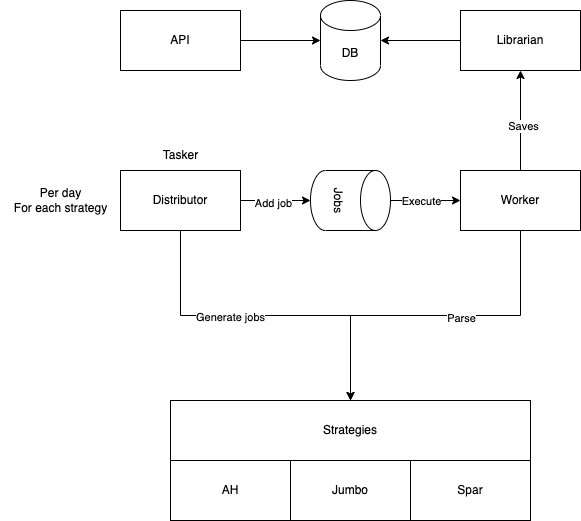

The diagram above was exported from draw.io. Its source (the exported page's mxGraphModel, read from the mxfile embedded in the PNG):
<mxGraphModel dx="1517" dy="284" grid="1" gridSize="10" guides="1" tooltips="1" connect="1" arrows="1" fold="1" page="1" pageScale="1" pageWidth="827" pageHeight="1169" math="0" shadow="0">
  <root>
    <mxCell id="0" />
    <mxCell id="1" parent="0" />
    <mxCell id="pzADsuPByFEKmoiX0YVl-13" style="edgeStyle=orthogonalEdgeStyle;rounded=0;orthogonalLoop=1;jettySize=auto;html=1;entryX=0.5;entryY=1;entryDx=0;entryDy=0;entryPerimeter=0;" parent="1" source="pzADsuPByFEKmoiX0YVl-1" target="pzADsuPByFEKmoiX0YVl-11" edge="1">
      <mxGeometry relative="1" as="geometry" />
    </mxCell>
    <mxCell id="pzADsuPByFEKmoiX0YVl-32" value="Add job" style="edgeLabel;html=1;align=center;verticalAlign=middle;resizable=0;points=[];" parent="pzADsuPByFEKmoiX0YVl-13" vertex="1" connectable="0">
      <mxGeometry x="-0.0857" y="-2" relative="1" as="geometry">
        <mxPoint as="offset" />
      </mxGeometry>
    </mxCell>
    <mxCell id="pzADsuPByFEKmoiX0YVl-28" style="edgeStyle=orthogonalEdgeStyle;rounded=0;orthogonalLoop=1;jettySize=auto;html=1;entryX=0.5;entryY=0;entryDx=0;entryDy=0;" parent="1" source="pzADsuPByFEKmoiX0YVl-1" target="pzADsuPByFEKmoiX0YVl-24" edge="1">
      <mxGeometry relative="1" as="geometry" />
    </mxCell>
    <mxCell id="pzADsuPByFEKmoiX0YVl-29" value="Generate jobs" style="edgeLabel;html=1;align=center;verticalAlign=middle;resizable=0;points=[];" parent="pzADsuPByFEKmoiX0YVl-28" vertex="1" connectable="0">
      <mxGeometry x="-0.2118" y="-1" relative="1" as="geometry">
        <mxPoint as="offset" />
      </mxGeometry>
    </mxCell>
    <mxCell id="pzADsuPByFEKmoiX0YVl-1" value="Distributor" style="rounded=0;whiteSpace=wrap;html=1;" parent="1" vertex="1">
      <mxGeometry x="50" y="350" width="120" height="60" as="geometry" />
    </mxCell>
    <mxCell id="pzADsuPByFEKmoiX0YVl-9" style="edgeStyle=orthogonalEdgeStyle;rounded=0;orthogonalLoop=1;jettySize=auto;html=1;entryX=0.5;entryY=1;entryDx=0;entryDy=0;" parent="1" source="pzADsuPByFEKmoiX0YVl-2" target="pzADsuPByFEKmoiX0YVl-7" edge="1">
      <mxGeometry relative="1" as="geometry" />
    </mxCell>
    <mxCell id="pzADsuPByFEKmoiX0YVl-10" value="Saves" style="edgeLabel;html=1;align=center;verticalAlign=middle;resizable=0;points=[];" parent="pzADsuPByFEKmoiX0YVl-9" vertex="1" connectable="0">
      <mxGeometry x="-0.1067" y="-2" relative="1" as="geometry">
        <mxPoint as="offset" />
      </mxGeometry>
    </mxCell>
    <mxCell id="pzADsuPByFEKmoiX0YVl-25" style="edgeStyle=orthogonalEdgeStyle;rounded=0;orthogonalLoop=1;jettySize=auto;html=1;" parent="1" source="pzADsuPByFEKmoiX0YVl-2" target="pzADsuPByFEKmoiX0YVl-24" edge="1">
      <mxGeometry relative="1" as="geometry" />
    </mxCell>
    <mxCell id="pzADsuPByFEKmoiX0YVl-26" value="Parse" style="edgeLabel;html=1;align=center;verticalAlign=middle;resizable=0;points=[];" parent="pzADsuPByFEKmoiX0YVl-25" vertex="1" connectable="0">
      <mxGeometry x="-0.1471" y="2" relative="1" as="geometry">
        <mxPoint as="offset" />
      </mxGeometry>
    </mxCell>
    <mxCell id="pzADsuPByFEKmoiX0YVl-2" value="Worker" style="rounded=0;whiteSpace=wrap;html=1;" parent="1" vertex="1">
      <mxGeometry x="390" y="350" width="120" height="60" as="geometry" />
    </mxCell>
    <mxCell id="pzADsuPByFEKmoiX0YVl-16" style="edgeStyle=orthogonalEdgeStyle;rounded=0;orthogonalLoop=1;jettySize=auto;html=1;entryX=1;entryY=0.5;entryDx=0;entryDy=0;entryPerimeter=0;" parent="1" source="pzADsuPByFEKmoiX0YVl-7" target="pzADsuPByFEKmoiX0YVl-15" edge="1">
      <mxGeometry relative="1" as="geometry" />
    </mxCell>
    <mxCell id="pzADsuPByFEKmoiX0YVl-7" value="Librarian" style="rounded=0;whiteSpace=wrap;html=1;" parent="1" vertex="1">
      <mxGeometry x="390" y="190" width="120" height="60" as="geometry" />
    </mxCell>
    <mxCell id="pzADsuPByFEKmoiX0YVl-12" style="edgeStyle=orthogonalEdgeStyle;rounded=0;orthogonalLoop=1;jettySize=auto;html=1;entryX=0;entryY=0.5;entryDx=0;entryDy=0;" parent="1" source="pzADsuPByFEKmoiX0YVl-11" target="pzADsuPByFEKmoiX0YVl-2" edge="1">
      <mxGeometry relative="1" as="geometry" />
    </mxCell>
    <mxCell id="pzADsuPByFEKmoiX0YVl-27" value="Execute" style="edgeLabel;html=1;align=center;verticalAlign=middle;resizable=0;points=[];" parent="pzADsuPByFEKmoiX0YVl-12" vertex="1" connectable="0">
      <mxGeometry x="0.0857" y="1" relative="1" as="geometry">
        <mxPoint x="-8" y="1" as="offset" />
      </mxGeometry>
    </mxCell>
    <mxCell id="pzADsuPByFEKmoiX0YVl-11" value="Jobs" style="shape=cylinder3;whiteSpace=wrap;html=1;boundedLbl=1;backgroundOutline=1;size=15;rotation=90;" parent="1" vertex="1">
      <mxGeometry x="250" y="340" width="60" height="80" as="geometry" />
    </mxCell>
    <mxCell id="pzADsuPByFEKmoiX0YVl-17" style="edgeStyle=orthogonalEdgeStyle;rounded=0;orthogonalLoop=1;jettySize=auto;html=1;entryX=0;entryY=0.5;entryDx=0;entryDy=0;entryPerimeter=0;" parent="1" source="pzADsuPByFEKmoiX0YVl-14" target="pzADsuPByFEKmoiX0YVl-15" edge="1">
      <mxGeometry relative="1" as="geometry" />
    </mxCell>
    <mxCell id="pzADsuPByFEKmoiX0YVl-14" value="API" style="rounded=0;whiteSpace=wrap;html=1;" parent="1" vertex="1">
      <mxGeometry x="50" y="190" width="120" height="60" as="geometry" />
    </mxCell>
    <mxCell id="pzADsuPByFEKmoiX0YVl-15" value="DB" style="shape=cylinder3;whiteSpace=wrap;html=1;boundedLbl=1;backgroundOutline=1;size=15;" parent="1" vertex="1">
      <mxGeometry x="250" y="180" width="60" height="80" as="geometry" />
    </mxCell>
    <mxCell id="pzADsuPByFEKmoiX0YVl-18" value="Tasker" style="text;html=1;align=center;verticalAlign=middle;resizable=0;points=[];autosize=1;strokeColor=none;fillColor=none;" parent="1" vertex="1">
      <mxGeometry x="80" y="320" width="60" height="30" as="geometry" />
    </mxCell>
    <mxCell id="pzADsuPByFEKmoiX0YVl-20" value="Per day&lt;br&gt;For each strategy" style="text;html=1;align=center;verticalAlign=middle;resizable=0;points=[];autosize=1;strokeColor=none;fillColor=none;" parent="1" vertex="1">
      <mxGeometry x="-70" y="360" width="120" height="40" as="geometry" />
    </mxCell>
    <mxCell id="pzADsuPByFEKmoiX0YVl-21" value="AH" style="rounded=0;whiteSpace=wrap;html=1;" parent="1" vertex="1">
      <mxGeometry x="100" y="640" width="120" height="60" as="geometry" />
    </mxCell>
    <mxCell id="pzADsuPByFEKmoiX0YVl-22" value="Jumbo" style="rounded=0;whiteSpace=wrap;html=1;" parent="1" vertex="1">
      <mxGeometry x="220" y="640" width="120" height="60" as="geometry" />
    </mxCell>
    <mxCell id="pzADsuPByFEKmoiX0YVl-23" value="Spar" style="rounded=0;whiteSpace=wrap;html=1;" parent="1" vertex="1">
      <mxGeometry x="340" y="640" width="120" height="60" as="geometry" />
    </mxCell>
    <mxCell id="pzADsuPByFEKmoiX0YVl-24" value="Strategies" style="rounded=0;whiteSpace=wrap;html=1;" parent="1" vertex="1">
      <mxGeometry x="100" y="580" width="360" height="60" as="geometry" />
    </mxCell>
  </root>
</mxGraphModel>